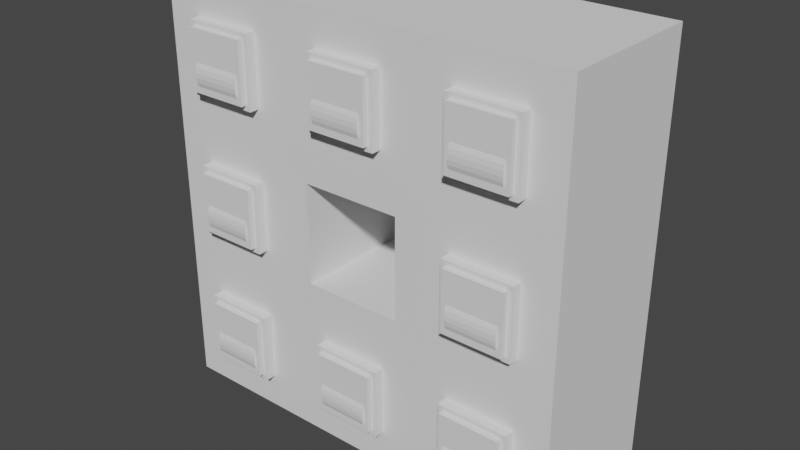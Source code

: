 # Source: Height_Knobs.blend  (saved by Blender 3.0.42; exported with 4.5.12 LTS)
import bpy
from mathutils import Matrix  # noqa: F401  (used for matrix-valued properties, if any)

bpy.ops.wm.read_factory_settings(use_empty=True)
scene = bpy.context.scene
scene.name = 'Scene'

# ---- materials (node trees are filled in below, after node groups)
mat_paper = bpy.data.materials.new('Paper')
mat_paperdark = bpy.data.materials.new('PaperDark')
mat_red = bpy.data.materials.new('Red')
mat_green = bpy.data.materials.new('Green')
mat_interactable = bpy.data.materials.new('Interactable')

# ---- material node trees

# ---- world
world_world = bpy.data.worlds.new('World'); scene.world = world_world
world_world.use_nodes = True; world_world.node_tree.nodes.clear()
_N = world_world.node_tree.nodes; _L = world_world.node_tree.links
n0 = _N.new('ShaderNodeOutputWorld'); n0.name = 'World Output'; n0.location = (300, 300)
n1 = _N.new('ShaderNodeBackground'); n1.name = 'Background'; n1.location = (10, 300)
n1.inputs[0].default_value = (0.05088, 0.05088, 0.05088, 1.0)
_L.new(n1.outputs[0], n0.inputs[0])
n0.is_active_output = True
world_world.color = (0.05088, 0.05088, 0.05088)
world_world.use_sun_shadow = False
world_world.sun_shadow_jitter_overblur = 0.0

# ---- meshes
me_cube = bpy.data.meshes.new('Cube')
me_cube.from_pydata([(-0.1, -0.3, 0.1), (-0.1, -0.3, -0.1), (0.23, -0.32, -0.05), (0.23, -0.32, 0.05), (0.33, -0.32, -0.05), (0.33, -0.32, 0.05), (0.21, -0.32, -0.07), (0.21, -0.32, 0.07), (0.35, -0.32, 0.07), (0.35, -0.32, -0.07), (0.21, -0.3, -0.07), (0.21, -0.3, 0.07), (0.35, -0.3, -0.07), (0.35, -0.3, 0.07), (0.42, -0.3, -0.14), (0.1, -0.01, 0.1), (0.1, -0.01, -0.1), (-0.1, -0.01, -0.1), (-0.1, -0.01, 0.1), (0.1, -0.3, -0.1), (0.1, -0.3, 0.1), (-0.42, -0.3, -0.14), (-0.21, -0.3, 0.07), (-0.21, -0.3, -0.07), (-0.35, -0.3, 0.07), (-0.35, -0.3, -0.07), (-0.21, -0.32, -0.07), (-0.21, -0.32, 0.07), (-0.35, -0.32, 0.07), (-0.35, -0.32, -0.07), (-0.23, -0.32, 0.05), (-0.23, -0.32, -0.05), (-0.33, -0.32, 0.05), (-0.33, -0.32, -0.05), (-0.42, -0.3, -0.42), (-0.21, -0.3, -0.21), (-0.21, -0.3, -0.35), (-0.35, -0.3, -0.21), (-0.35, -0.3, -0.35), (-0.21, -0.32, -0.35), (-0.21, -0.32, -0.21), (-0.35, -0.32, -0.21), (-0.35, -0.32, -0.35), (-0.23, -0.32, -0.23), (-0.23, -0.32, -0.33), (-0.33, -0.32, -0.23), (-0.33, -0.32, -0.33), (-0.05, -0.32, -0.33), (-0.05, -0.32, -0.23), (0.05, -0.32, -0.33), (0.05, -0.32, -0.23), (-0.07, -0.32, -0.35), (-0.07, -0.32, -0.21), (0.07, -0.32, -0.21), (0.07, -0.32, -0.35), (-0.07, -0.3, -0.35), (-0.07, -0.3, -0.21), (0.07, -0.3, -0.35), (0.07, -0.3, -0.21), (-0.14, -0.3, -0.42), (-0.14, -0.3, -0.14), (-0.14, -0.3, 0.42), (-0.14, -0.3, 0.14), (0.07, -0.3, 0.35), (0.07, -0.3, 0.21), (-0.07, -0.3, 0.35), (-0.07, -0.3, 0.21), (0.07, -0.32, 0.21), (0.07, -0.32, 0.35), (-0.07, -0.32, 0.35), (-0.07, -0.32, 0.21), (0.05, -0.32, 0.33), (0.05, -0.32, 0.23), (-0.05, -0.32, 0.33), (-0.05, -0.32, 0.23), (-0.33, -0.32, 0.23), (-0.33, -0.32, 0.33), (-0.23, -0.32, 0.23), (-0.23, -0.32, 0.33), (-0.35, -0.32, 0.21), (-0.35, -0.32, 0.35), (-0.21, -0.32, 0.35), (-0.21, -0.32, 0.21), (-0.35, -0.3, 0.21), (-0.35, -0.3, 0.35), (-0.21, -0.3, 0.21), (-0.21, -0.3, 0.35), (-0.42, -0.3, 0.14), (-0.42, -0.3, 0.42), (0.42, -0.3, 0.42), (0.42, -0.3, 0.14), (0.14, -0.3, 0.42), (0.14, -0.3, 0.14), (0.35, -0.3, 0.35), (0.35, -0.3, 0.21), (0.21, -0.3, 0.35), (0.21, -0.3, 0.21), (0.35, -0.32, 0.21), (0.35, -0.32, 0.35), (0.21, -0.32, 0.35), (0.21, -0.32, 0.21), (0.33, -0.32, 0.33), (0.33, -0.32, 0.23), (0.23, -0.32, 0.33), (0.23, -0.32, 0.23), (0.42, -0.3, -0.42), (0.14, -0.3, -0.14), (0.14, -0.3, -0.42), (0.35, -0.3, -0.21), (0.35, -0.3, -0.35), (0.21, -0.3, -0.21), (0.21, -0.3, -0.35), (0.35, -0.32, -0.35), (0.35, -0.32, -0.21), (0.21, -0.32, -0.21), (0.21, -0.32, -0.35), (0.33, -0.32, -0.23), (0.33, -0.32, -0.33), (0.23, -0.32, -0.23), (0.23, -0.32, -0.33), (0.42, 7.451e-09, -0.14), (-0.42, 2.235e-08, -0.14), (-0.42, 2.98e-08, -0.42), (-0.14, 2.98e-08, -0.42), (-0.14, 2.235e-08, 0.42), (-0.42, 2.98e-08, 0.14), (-0.42, 2.235e-08, 0.42), (0.42, 7.451e-09, 0.42), (0.42, 1.49e-08, 0.14), (0.14, 2.235e-08, 0.42), (0.42, 1.49e-08, -0.42), (0.14, 2.98e-08, -0.42), (0.23, -0.3, -0.05), (0.23, -0.3, 0.05), (0.33, -0.3, -0.05), (0.33, -0.3, 0.05), (-0.23, -0.3, 0.05), (-0.23, -0.3, -0.05), (-0.33, -0.3, 0.05), (-0.33, -0.3, -0.05), (-0.23, -0.3, -0.23), (-0.23, -0.3, -0.33), (-0.33, -0.3, -0.23), (-0.33, -0.3, -0.33), (-0.05, -0.3, -0.33), (-0.05, -0.3, -0.23), (0.05, -0.3, -0.33), (0.05, -0.3, -0.23), (0.05, -0.3, 0.33), (0.05, -0.3, 0.23), (-0.05, -0.3, 0.33), (-0.05, -0.3, 0.23), (-0.33, -0.3, 0.23), (-0.33, -0.3, 0.33), (-0.23, -0.3, 0.23), (-0.23, -0.3, 0.33), (0.33, -0.3, 0.33), (0.33, -0.3, 0.23), (0.23, -0.3, 0.33), (0.23, -0.3, 0.23), (0.33, -0.3, -0.23), (0.33, -0.3, -0.33), (0.23, -0.3, -0.23), (0.23, -0.3, -0.33), (0.23, -0.3, 2.235e-08), (0.33, -0.3, 1.863e-08), (-0.33, -0.3, 2.235e-08), (-0.23, -0.3, 1.863e-08), (-0.23, -0.3, -0.28), (-0.33, -0.3, -0.28), (-0.05, -0.3, -0.28), (0.05, -0.3, -0.28), (-0.05, -0.3, 0.28), (0.05, -0.3, 0.28), (-0.33, -0.3, 0.28), (-0.23, -0.3, 0.28), (0.33, -0.3, 0.28), (0.23, -0.3, 0.28), (0.33, -0.3, -0.28), (0.23, -0.3, -0.28)], [], [(12, 14, 90, 13), (13, 90, 92, 11), (10, 11, 92, 106), (2, 3, 7, 6), (12, 13, 8, 9), (13, 11, 7, 8), (10, 12, 9, 6), (6, 7, 11, 10), (5, 4, 9, 8), (3, 5, 8, 7), (4, 2, 6, 9), (10, 106, 14, 12), (60, 106, 19, 1), (106, 92, 20, 19), (62, 60, 1, 0), (17, 16, 15, 18), (1, 19, 16, 17), (0, 1, 17, 18), (20, 0, 18, 15), (19, 20, 15, 16), (92, 62, 0, 20), (30, 31, 26, 27), (32, 30, 27, 28), (31, 33, 29, 26), (25, 21, 60, 23), (23, 60, 62, 22), (25, 24, 87, 21), (22, 62, 87, 24), (29, 28, 24, 25), (23, 22, 27, 26), (25, 23, 26, 29), (22, 24, 28, 27), (33, 32, 28, 29), (36, 35, 40, 39), (38, 36, 39, 42), (35, 37, 41, 40), (38, 34, 59, 36), (43, 44, 39, 40), (44, 46, 42, 39), (45, 43, 40, 41), (42, 41, 37, 38), (36, 59, 60, 35), (35, 60, 21, 37), (38, 37, 21, 34), (46, 45, 41, 42), (57, 107, 106, 58), (58, 106, 60, 56), (55, 56, 60, 59), (47, 48, 52, 51), (57, 58, 53, 54), (58, 56, 52, 53), (55, 57, 54, 51), (51, 52, 56, 55), (50, 49, 54, 53), (48, 50, 53, 52), (49, 47, 51, 54), (55, 59, 107, 57), (71, 72, 67, 68), (73, 71, 68, 69), (72, 74, 70, 67), (66, 62, 92, 64), (64, 92, 91, 63), (66, 65, 61, 62), (63, 91, 61, 65), (70, 69, 65, 66), (64, 63, 68, 67), (66, 64, 67, 70), (63, 65, 69, 68), (74, 73, 69, 70), (85, 62, 61, 86), (86, 61, 88, 84), (83, 84, 88, 87), (75, 76, 80, 79), (85, 86, 81, 82), (86, 84, 80, 81), (83, 85, 82, 79), (79, 80, 84, 83), (78, 77, 82, 81), (76, 78, 81, 80), (77, 75, 79, 82), (83, 87, 62, 85), (94, 93, 98, 97), (96, 94, 97, 100), (93, 95, 99, 98), (96, 92, 90, 94), (101, 102, 97, 98), (102, 104, 100, 97), (103, 101, 98, 99), (100, 99, 95, 96), (94, 90, 89, 93), (93, 89, 91, 95), (96, 95, 91, 92), (104, 103, 99, 100), (109, 108, 113, 112), (111, 109, 112, 115), (108, 110, 114, 113), (111, 107, 105, 109), (116, 117, 112, 113), (117, 119, 115, 112), (118, 116, 113, 114), (115, 114, 110, 111), (109, 105, 14, 108), (108, 14, 106, 110), (111, 110, 106, 107), (119, 118, 114, 115), (107, 59, 123, 131), (91, 89, 127, 129), (89, 90, 128, 127), (88, 61, 124, 126), (105, 107, 131, 130), (90, 14, 120, 128), (14, 105, 130, 120), (87, 88, 126, 125), (21, 87, 125, 121), (59, 34, 122, 123), (61, 91, 129, 124), (34, 21, 121, 122), (47, 49, 146, 144), (43, 45, 142, 140), (102, 101, 156, 176, 157), (116, 118, 162, 160), (71, 73, 150, 148), (30, 32, 138, 136), (50, 48, 145, 147), (2, 4, 134, 132), (45, 46, 143, 169, 142), (5, 3, 133, 135), (101, 103, 158, 156), (118, 119, 163, 179, 162), (76, 75, 152, 174, 153), (49, 50, 147, 171, 146), (74, 72, 149, 151), (33, 31, 137, 139), (4, 5, 135, 165, 134), (103, 104, 159, 177, 158), (73, 74, 151, 172, 150), (32, 33, 139, 166, 138), (46, 44, 141, 143), (75, 77, 154, 152), (119, 117, 161, 163), (78, 76, 153, 155), (104, 102, 157, 159), (77, 78, 155, 175, 154), (48, 47, 144, 170, 145), (44, 43, 140, 168, 141), (3, 2, 132, 164, 133), (117, 116, 160, 178, 161), (72, 71, 148, 173, 149), (31, 30, 136, 167, 137), (166, 167, 136, 138), (141, 168, 169, 143), (172, 173, 148, 150), (153, 174, 175, 155), (157, 176, 177, 159), (178, 160, 162, 179), (176, 156, 158, 177), (174, 152, 154, 175), (149, 173, 172, 151), (145, 170, 171, 147), (170, 144, 146, 171), (168, 140, 142, 169), (137, 167, 166, 139), (133, 164, 165, 135), (164, 132, 134, 165), (161, 178, 179, 163)])
me_cube.polygons.foreach_set('material_index', [0, 0, 0, 1, 1, 1, 1, 1, 1, 1, 1, 0, 0, 0, 0, 0, 0, 0, 0, 0, 0, 1, 1, 1, 0, 0, 0, 0, 1, 1, 1, 1, 1, 1, 1, 1, 0, 1, 1, 1, 1, 0, 0, 0, 1, 0, 0, 0, 1, 1, 1, 1, 1, 1, 1, 1, 0, 1, 1, 1, 0, 0, 0, 0, 1, 1, 1, 1, 1, 0, 0, 0, 1, 1, 1, 1, 1, 1, 1, 1, 0, 1, 1, 1, 0, 1, 1, 1, 1, 0, 0, 0, 1, 1, 1, 1, 0, 1, 1, 1, 1, 0, 0, 0, 1, 0, 0, 0, 0, 0, 0, 0, 0, 0, 0, 0, 0, 1, 1, 1, 1, 1, 1, 1, 1, 1, 1, 1, 1, 1, 1, 1, 1, 1, 1, 1, 1, 1, 1, 1, 1, 1, 1, 1, 1, 1, 1, 1, 1, 2, 3, 2, 2, 3, 2, 2, 3, 3, 2, 3, 2, 3, 2, 3, 3])
_uv = me_cube.uv_layers.new(name='UVMap')
_uv.uv.foreach_set('vector', [0.4583, 0.2083, 0.5, 0.1667, 0.5, 0.3333, 0.4583, 0.2917, 0.4583, 0.2917, 0.5, 0.3333, 0.3333, 0.3333, 0.375, 0.2917, 0.375, 0.2083, 0.375, 0.2917, 0.3333, 0.3333, 0.3333, 0.1667, 0.8333, 0.7679, 0.7738, 0.7679, 0.7619, 0.756, 0.8452, 0.756, 0.881, 0.1667, 0.881, 0.08333, 0.8929, 0.08333, 0.8929, 0.1667, 0.8571, 0.3333, 0.8571, 0.25, 0.869, 0.25, 0.869, 0.3333, 0.8571, 0.1667, 0.8571, 0.08333, 0.869, 0.08333, 0.869, 0.1667, 0.8929, 0.3333, 0.8929, 0.4167, 0.881, 0.4167, 0.881, 0.3333, 0.7738, 0.8274, 0.8333, 0.8274, 0.8452, 0.8393, 0.7619, 0.8393, 0.7738, 0.7679, 0.7738, 0.8274, 0.7619, 0.8393, 0.7619, 0.756, 0.8333, 0.8274, 0.8333, 0.7679, 0.8452, 0.756, 0.8452, 0.8393, 0.375, 0.2083, 0.3333, 0.1667, 0.5, 0.1667, 0.4583, 0.2083, 0.1667, 0.1667, 0.3333, 0.1667, 0.3095, 0.1905, 0.1905, 0.1905, 0.3333, 0.1667, 0.3333, 0.3333, 0.3095, 0.3095, 0.3095, 0.1905, 0.1667, 0.3333, 0.1667, 0.1667, 0.1905, 0.1905, 0.1905, 0.3095, 0.4762, 0.6726, 0.5952, 0.6726, 0.5952, 0.7917, 0.4762, 0.7917, 0.4762, 0.6726, 0.3571, 0.6726, 0.3571, 0.5, 0.4762, 0.5, 0.619, 0.6726, 0.5, 0.6726, 0.5, 0.5, 0.619, 0.5, 0.7381, 0.6726, 0.619, 0.6726, 0.619, 0.5, 0.7381, 0.5, 0.4762, 0.8452, 0.3571, 0.8452, 0.3571, 0.6726, 0.4762, 0.6726, 0.3333, 0.3333, 0.1667, 0.3333, 0.1905, 0.3095, 0.3095, 0.3095, 0.6071, 0.8274, 0.6667, 0.8274, 0.6786, 0.8393, 0.5952, 0.8393, 0.6071, 0.7679, 0.6071, 0.8274, 0.5952, 0.8393, 0.5952, 0.756, 0.6667, 0.8274, 0.6667, 0.7679, 0.6786, 0.756, 0.6786, 0.8393, 0.04167, 0.2083, 2.98e-08, 0.1667, 0.1667, 0.1667, 0.125, 0.2083, 0.125, 0.2083, 0.1667, 0.1667, 0.1667, 0.3333, 0.125, 0.2917, 0.04167, 0.2083, 0.04167, 0.2917, 2.98e-08, 0.3333, 2.98e-08, 0.1667, 0.125, 0.2917, 0.1667, 0.3333, 2.98e-08, 0.3333, 0.04167, 0.2917, 0.8929, 0.25, 0.8929, 0.3333, 0.881, 0.3333, 0.881, 0.25, 0.881, 0.25, 0.881, 0.1667, 0.8929, 0.1667, 0.8929, 0.25, 0.8571, 0.08333, 0.8571, 0.0, 0.869, 5.96e-08, 0.869, 0.08333, 0.4881, 0.6667, 0.4881, 0.5833, 0.5, 0.5833, 0.5, 0.6667, 0.6667, 0.7679, 0.6071, 0.7679, 0.5952, 0.756, 0.6786, 0.756, 0.8929, 0.25, 0.8929, 0.1667, 0.9048, 0.1667, 0.9048, 0.25, 0.8452, 0.8393, 0.8452, 0.756, 0.8571, 0.756, 0.8571, 0.8393, 0.4881, 0.5833, 0.4881, 0.5, 0.5, 0.5, 0.5, 0.5833, 0.04167, 0.04167, 2.98e-08, 0.0, 0.1667, 2.98e-08, 0.125, 0.04167, 0.6905, 0.744, 0.75, 0.744, 0.7619, 0.756, 0.6786, 0.756, 0.75, 0.744, 0.75, 0.6845, 0.7619, 0.6726, 0.7619, 0.756, 0.6905, 0.6845, 0.6905, 0.744, 0.6786, 0.756, 0.6786, 0.6726, 0.8929, 0.5, 0.8929, 0.5833, 0.881, 0.5833, 0.881, 0.5, 0.125, 0.04167, 0.1667, 2.98e-08, 0.1667, 0.1667, 0.125, 0.125, 0.125, 0.125, 0.1667, 0.1667, 2.98e-08, 0.1667, 0.04167, 0.125, 0.04167, 0.04167, 0.04167, 0.125, 2.98e-08, 0.1667, 2.98e-08, 0.0, 0.75, 0.6845, 0.6905, 0.6845, 0.6786, 0.6726, 0.7619, 0.6726, 0.2917, 0.04167, 0.3333, 2.98e-08, 0.3333, 0.1667, 0.2917, 0.125, 0.2917, 0.125, 0.3333, 0.1667, 0.1667, 0.1667, 0.2083, 0.125, 0.2083, 0.04167, 0.2083, 0.125, 0.1667, 0.1667, 0.1667, 2.98e-08, 0.6667, 0.6845, 0.6071, 0.6845, 0.5952, 0.6726, 0.6786, 0.6726, 0.881, 0.08333, 0.881, 5.96e-08, 0.8929, 0.0, 0.8929, 0.08333, 0.869, 0.25, 0.869, 0.1667, 0.881, 0.1667, 0.881, 0.25, 0.8571, 0.8393, 0.8571, 0.756, 0.869, 0.756, 0.869, 0.8393, 0.8929, 0.5833, 0.8929, 0.6667, 0.881, 0.6667, 0.881, 0.5833, 0.6071, 0.744, 0.6667, 0.744, 0.6786, 0.756, 0.5952, 0.756, 0.6071, 0.6845, 0.6071, 0.744, 0.5952, 0.756, 0.5952, 0.6726, 0.6667, 0.744, 0.6667, 0.6845, 0.6786, 0.6726, 0.6786, 0.756, 0.2083, 0.04167, 0.1667, 2.98e-08, 0.3333, 2.98e-08, 0.2917, 0.04167, 0.6905, 0.8274, 0.75, 0.8274, 0.7619, 0.8393, 0.6786, 0.8393, 0.6905, 0.7679, 0.6905, 0.8274, 0.6786, 0.8393, 0.6786, 0.756, 0.75, 0.8274, 0.75, 0.7679, 0.7619, 0.756, 0.7619, 0.8393, 0.2083, 0.375, 0.1667, 0.3333, 0.3333, 0.3333, 0.2917, 0.375, 0.2917, 0.375, 0.3333, 0.3333, 0.3333, 0.5, 0.2917, 0.4583, 0.2083, 0.375, 0.2083, 0.4583, 0.1667, 0.5, 0.1667, 0.3333, 0.2917, 0.4583, 0.3333, 0.5, 0.1667, 0.5, 0.2083, 0.4583, 0.881, 0.25, 0.881, 0.3333, 0.869, 0.3333, 0.869, 0.25, 0.881, 0.8393, 0.881, 0.756, 0.8929, 0.756, 0.8929, 0.8393, 0.869, 0.1667, 0.869, 0.08333, 0.881, 0.08333, 0.881, 0.1667, 0.869, 0.08333, 0.869, 5.96e-08, 0.881, 0.0, 0.881, 0.08333, 0.75, 0.7679, 0.6905, 0.7679, 0.6786, 0.756, 0.7619, 0.756, 0.125, 0.375, 0.1667, 0.3333, 0.1667, 0.5, 0.125, 0.4583, 0.125, 0.4583, 0.1667, 0.5, 0.0, 0.5, 0.04167, 0.4583, 0.04167, 0.375, 0.04167, 0.4583, 0.0, 0.5, 2.98e-08, 0.3333, 0.8095, 0.5119, 0.75, 0.5119, 0.7381, 0.5, 0.8214, 0.5, 0.8929, 0.08333, 0.8929, 2.98e-08, 0.9048, 0.0, 0.9048, 0.08333, 0.4762, 0.5833, 0.4762, 0.5, 0.4881, 0.5, 0.4881, 0.5833, 0.8571, 0.25, 0.8571, 0.1667, 0.869, 0.1667, 0.869, 0.25, 0.881, 0.6726, 0.881, 0.756, 0.869, 0.756, 0.869, 0.6726, 0.75, 0.5714, 0.8095, 0.5714, 0.8214, 0.5833, 0.7381, 0.5833, 0.75, 0.5119, 0.75, 0.5714, 0.7381, 0.5833, 0.7381, 0.5, 0.8095, 0.5714, 0.8095, 0.5119, 0.8214, 0.5, 0.8214, 0.5833, 0.04167, 0.375, 2.98e-08, 0.3333, 0.1667, 0.3333, 0.125, 0.375, 0.8929, 0.1667, 0.8929, 0.08333, 0.9048, 0.08333, 0.9048, 0.1667, 0.4762, 0.6667, 0.4762, 0.5833, 0.4881, 0.5833, 0.4881, 0.6667, 0.8571, 0.756, 0.8571, 0.6726, 0.869, 0.6726, 0.869, 0.756, 0.375, 0.375, 0.3333, 0.3333, 0.5, 0.3333, 0.4583, 0.375, 0.7738, 0.744, 0.8333, 0.744, 0.8452, 0.756, 0.7619, 0.756, 0.8333, 0.744, 0.8333, 0.6845, 0.8452, 0.6726, 0.8452, 0.756, 0.7738, 0.6845, 0.7738, 0.744, 0.7619, 0.756, 0.7619, 0.6726, 0.881, 0.3333, 0.881, 0.4167, 0.869, 0.4167, 0.869, 0.3333, 0.4583, 0.375, 0.5, 0.3333, 0.5, 0.5, 0.4583, 0.4583, 0.4583, 0.4583, 0.5, 0.5, 0.3333, 0.5, 0.375, 0.4583, 0.375, 0.375, 0.375, 0.4583, 0.3333, 0.5, 0.3333, 0.3333, 0.8333, 0.6845, 0.7738, 0.6845, 0.7619, 0.6726, 0.8452, 0.6726, 0.869, 0.8393, 0.869, 0.756, 0.881, 0.756, 0.881, 0.8393, 0.8452, 0.756, 0.8452, 0.6726, 0.8571, 0.6726, 0.8571, 0.756, 0.8571, 0.4167, 0.8571, 0.3333, 0.869, 0.3333, 0.869, 0.4167, 0.375, 0.04167, 0.3333, 2.98e-08, 0.5, 2.98e-08, 0.4583, 0.04167, 0.75, 0.6548, 0.8095, 0.6548, 0.8214, 0.6667, 0.7381, 0.6667, 0.8095, 0.6548, 0.8095, 0.5952, 0.8214, 0.5833, 0.8214, 0.6667, 0.75, 0.5952, 0.75, 0.6548, 0.7381, 0.6667, 0.7381, 0.5833, 0.8929, 0.6726, 0.8929, 0.756, 0.881, 0.756, 0.881, 0.6726, 0.4583, 0.04167, 0.5, 2.98e-08, 0.5, 0.1667, 0.4583, 0.125, 0.4583, 0.125, 0.5, 0.1667, 0.3333, 0.1667, 0.375, 0.125, 0.375, 0.04167, 0.375, 0.125, 0.3333, 0.1667, 0.3333, 2.98e-08, 0.8095, 0.5952, 0.75, 0.5952, 0.7381, 0.5833, 0.8214, 0.5833, 0.1786, 0.8333, 0.1786, 0.6667, 0.3571, 0.6667, 0.3571, 0.8333, 0.0, 0.6667, 0.0, 0.5, 0.1786, 0.5, 0.1786, 0.6667, 0.5, 0.5, 0.5, 0.3333, 0.6786, 0.3333, 0.6786, 0.5, 0.0, 1.0, 0.0, 0.8333, 0.1786, 0.8333, 0.1786, 1.0, 0.1786, 1.0, 0.1786, 0.8333, 0.3571, 0.8333, 0.3571, 1.0, 0.5, 0.3333, 0.5, 0.1667, 0.6786, 0.1667, 0.6786, 0.3333, 0.5, 0.1667, 0.5, 0.0, 0.6786, 2.98e-08, 0.6786, 0.1667, 0.8571, 0.3333, 0.8571, 0.5, 0.6786, 0.5, 0.6786, 0.3333, 0.8571, 0.1667, 0.8571, 0.3333, 0.6786, 0.3333, 0.6786, 0.1667, 0.1786, 0.6667, 0.1786, 0.5, 0.3571, 0.5, 0.3571, 0.6667, 0.0, 0.8333, 0.0, 0.6667, 0.1786, 0.6667, 0.1786, 0.8333, 0.8571, 2.98e-08, 0.8571, 0.1667, 0.6786, 0.1667, 0.6786, 0.0, 0.8929, 0.8512, 0.8929, 0.7917, 0.9048, 0.7917, 0.9048, 0.8512, 0.8929, 0.7917, 0.8929, 0.7321, 0.9048, 0.7321, 0.9048, 0.7917, 0.8929, 0.4167, 0.8929, 0.4762, 0.881, 0.4762, 0.881, 0.4464, 0.881, 0.4167, 0.8929, 0.4286, 0.8929, 0.369, 0.9048, 0.369, 0.9048, 0.4286, 0.8929, 0.6429, 0.8929, 0.5833, 0.9048, 0.5833, 0.9048, 0.6429, 0.5, 0.9107, 0.5, 0.8512, 0.5119, 0.8512, 0.5119, 0.9107, 0.5238, 0.9107, 0.5238, 0.8512, 0.5357, 0.8512, 0.5357, 0.9107, 0.8929, 0.4881, 0.8929, 0.4286, 0.9048, 0.4286, 0.9048, 0.4881, 0.381, 0.9048, 0.381, 0.8452, 0.3929, 0.8452, 0.3929, 0.875, 0.3929, 0.9048, 0.4405, 0.9048, 0.4405, 0.8452, 0.4524, 0.8452, 0.4524, 0.9048, 0.4524, 0.9048, 0.4524, 0.8452, 0.4643, 0.8452, 0.4643, 0.9048, 0.8929, 0.369, 0.8929, 0.3095, 0.9048, 0.3095, 0.9048, 0.3393, 0.9048, 0.369, 0.6667, 0.8988, 0.6667, 0.8393, 0.6786, 0.8393, 0.6786, 0.869, 0.6786, 0.8988, 0.4167, 0.8452, 0.4167, 0.9048, 0.4048, 0.9048, 0.4048, 0.875, 0.4048, 0.8452, 0.4881, 0.9107, 0.4881, 0.8512, 0.5, 0.8512, 0.5, 0.9107, 0.4762, 0.9107, 0.4762, 0.8512, 0.4881, 0.8512, 0.4881, 0.9107, 0.8929, 0.8393, 0.8929, 0.8988, 0.881, 0.8988, 0.881, 0.869, 0.881, 0.8393, 0.869, 0.4762, 0.869, 0.4167, 0.881, 0.4167, 0.881, 0.4464, 0.881, 0.4762, 0.6548, 0.8988, 0.6548, 0.8393, 0.6667, 0.8393, 0.6667, 0.869, 0.6667, 0.8988, 0.7381, 0.8988, 0.7381, 0.8393, 0.75, 0.8393, 0.75, 0.869, 0.75, 0.8988, 0.8929, 0.7321, 0.8929, 0.6726, 0.9048, 0.6726, 0.9048, 0.7321, 0.5119, 0.9107, 0.5119, 0.8512, 0.5238, 0.8512, 0.5238, 0.9107, 0.4286, 0.9048, 0.4286, 0.8452, 0.4405, 0.8452, 0.4405, 0.9048, 0.8929, 0.5595, 0.8929, 0.5, 0.9048, 0.5, 0.9048, 0.5595, 0.4643, 0.9048, 0.4643, 0.8452, 0.4762, 0.8452, 0.4762, 0.9048, 0.869, 0.4167, 0.869, 0.4762, 0.8571, 0.4762, 0.8571, 0.4464, 0.8571, 0.4167, 0.3929, 0.9048, 0.3929, 0.8452, 0.4048, 0.8452, 0.4048, 0.875, 0.4048, 0.9048, 0.381, 0.8452, 0.381, 0.9048, 0.369, 0.9048, 0.369, 0.875, 0.369, 0.8452, 0.8929, 0.3095, 0.8929, 0.25, 0.9048, 0.25, 0.9048, 0.2798, 0.9048, 0.3095, 0.4286, 0.8452, 0.4286, 0.9048, 0.4167, 0.9048, 0.4167, 0.875, 0.4167, 0.8452, 0.7619, 0.8393, 0.7619, 0.8988, 0.75, 0.8988, 0.75, 0.869, 0.75, 0.8393, 0.369, 0.8452, 0.369, 0.9048, 0.3571, 0.9048, 0.3571, 0.875, 0.3571, 0.8452, 0.6786, 0.869, 0.7381, 0.869, 0.7381, 0.8988, 0.6786, 0.8988, 0.8214, 0.8393, 0.8214, 0.869, 0.7619, 0.869, 0.7619, 0.8393, 0.5952, 0.869, 0.6548, 0.869, 0.6548, 0.8988, 0.5952, 0.8988, 0.8214, 0.5595, 0.8214, 0.5298, 0.881, 0.5298, 0.881, 0.5595, 0.5357, 0.7917, 0.5357, 0.8214, 0.4762, 0.8214, 0.4762, 0.7917, 0.5952, 0.8214, 0.5952, 0.8512, 0.5357, 0.8512, 0.5357, 0.8214, 0.5357, 0.8214, 0.5357, 0.8512, 0.4762, 0.8512, 0.4762, 0.8214, 0.8214, 0.5298, 0.8214, 0.5, 0.881, 0.5, 0.881, 0.5298, 0.6548, 0.8393, 0.6548, 0.869, 0.5952, 0.869, 0.5952, 0.8393, 0.8214, 0.8988, 0.8214, 0.869, 0.881, 0.869, 0.881, 0.8988, 0.8214, 0.869, 0.8214, 0.8393, 0.881, 0.8393, 0.881, 0.869, 0.8214, 0.869, 0.8214, 0.8988, 0.7619, 0.8988, 0.7619, 0.869, 0.7381, 0.8393, 0.7381, 0.869, 0.6786, 0.869, 0.6786, 0.8393, 0.8214, 0.6429, 0.8214, 0.6131, 0.881, 0.6131, 0.881, 0.6429, 0.8214, 0.6131, 0.8214, 0.5833, 0.881, 0.5833, 0.881, 0.6131, 0.5952, 0.7917, 0.5952, 0.8214, 0.5357, 0.8214, 0.5357, 0.7917])
me_cube.materials.append(mat_paper)
me_cube.materials.append(mat_paperdark)
me_cube.materials.append(mat_red)
me_cube.materials.append(mat_green)
me_cube.use_remesh_fix_poles = True
me_cube.use_remesh_preserve_attributes = False
me_cube.update()
me_cube_001 = bpy.data.meshes.new('Cube.001')
me_cube_001.from_pydata([(-0.05, 2.384e-08, -2.608e-08), (-0.05, 2.384e-08, 0.05), (0.05, 2.384e-08, -2.608e-08), (0.05, 2.384e-08, 0.05), (-0.05, -0.02, -2.608e-08), (-0.05, -0.02, 0.05), (0.05, -0.02, -2.608e-08), (0.05, -0.02, 0.05), (-0.05, -0.03036, 0.003318), (-0.05, -0.03036, 0.04668), (-0.05, -0.03287, 0.01108), (-0.05, -0.03419, 0.0202), (-0.05, -0.03419, 0.0298), (-0.05, -0.03287, 0.03892), (0.05, -0.03036, 0.04668), (0.05, -0.03036, 0.003318), (0.05, -0.03287, 0.03892), (0.05, -0.03419, 0.0298), (0.05, -0.03419, 0.0202), (0.05, -0.03287, 0.01108)], [], [(0, 1, 3, 2), (3, 1, 5, 7), (4, 5, 1, 0), (2, 3, 7, 6), (5, 4, 8, 10, 11, 12, 13, 9), (0, 2, 6, 4), (6, 7, 14, 16, 17, 18, 19, 15), (4, 6, 15, 8), (8, 15, 19, 10), (10, 19, 18, 11), (11, 18, 17, 12), (12, 17, 16, 13), (13, 16, 14, 9), (7, 5, 9, 14)])
me_cube_001.polygons.foreach_set('material_index', [0, 0, 0, 0, 0, 0, 0, 0, 0, 1, 0, 1, 0, 0])
_uv = me_cube_001.uv_layers.new(name='UVMap')
_uv.uv.foreach_set('vector', [2.831e-08, 0.0, 0.3239, 2.421e-07, 0.3239, 0.6477, 0.0, 0.6477, 0.6047, 0.6477, 0.6047, 1.192e-07, 0.7327, 1.192e-07, 0.7327, 0.6477, 0.4158, 0.9716, 0.4158, 0.6477, 0.5453, 0.6477, 0.5453, 0.9716, 0.3239, 0.6477, 0.3239, 0.9716, 0.1943, 0.9716, 0.1943, 0.6477, 0.4158, 0.6477, 0.4158, 0.9716, 0.3486, 0.9501, 0.3324, 0.8998, 0.3239, 0.8407, 0.3239, 0.7786, 0.3324, 0.7195, 0.3486, 0.6692, 1.0, 2.235e-08, 1.0, 0.6477, 0.872, 0.6477, 0.872, 2.235e-08, 0.1943, 0.6477, 0.1943, 0.9716, 0.1272, 0.9501, 0.111, 0.8998, 0.1024, 0.8407, 0.1024, 0.7786, 0.111, 0.7195, 0.1272, 0.6692, 0.872, 2.235e-08, 0.872, 0.6477, 0.8024, 0.6477, 0.8024, 0.0, 0.3239, 0.6477, 0.3239, 4.843e-08, 0.3741, 4.843e-08, 0.3741, 0.6477, 0.3741, 0.6477, 0.3741, 4.843e-08, 0.4332, 2.235e-08, 0.4332, 0.6477, 0.4332, 0.6477, 0.4332, 2.235e-08, 0.4954, 2.235e-08, 0.4954, 0.6477, 0.4954, 0.6477, 0.4954, 2.235e-08, 0.5545, 0.0, 0.5545, 0.6477, 0.5545, 0.6477, 0.5545, 0.0, 0.6047, 0.0, 0.6047, 0.6477, 0.7327, 0.6477, 0.7327, 1.192e-07, 0.8024, 0.0, 0.8024, 0.6477])
me_cube_001.materials.append(mat_paperdark)
me_cube_001.materials.append(mat_paper)
me_cube_001.use_remesh_fix_poles = True
me_cube_001.use_remesh_preserve_attributes = False
me_cube_001.update()
me_cube_002 = bpy.data.meshes.new('Cube.002')
me_cube_002.from_pydata([(-2.384e-08, -0.01, -0.11), (-2.384e-08, -0.01, 0.11), (-2.384e-08, 0.01, -0.11), (-2.384e-08, 0.01, 0.11), (0.11, -0.01, -0.11), (0.11, -0.01, 0.11), (0.11, 0.01, -0.11), (0.11, 0.01, 0.11)], [], [(0, 1, 3, 2), (2, 3, 7, 6), (6, 7, 5, 4), (4, 5, 1, 0), (2, 6, 4, 0), (7, 3, 1, 5)])
_uv = me_cube_002.uv_layers.new(name='UVMap')
_uv.uv.foreach_set('vector', [0.9286, 0.0, 0.9286, 0.7857, 0.8571, 0.7857, 0.8571, 0.0, 0.3929, 2.98e-08, 0.3929, 0.7857, 0.0, 0.7857, 5.215e-08, 0.0, 0.8571, 0.0, 0.8571, 0.7857, 0.7857, 0.7857, 0.7857, 0.0, 0.7857, 2.98e-08, 0.7857, 0.7857, 0.3929, 0.7857, 0.3929, 0.0, 1.0, 0.3929, 1.0, 0.7857, 0.9286, 0.7857, 0.9286, 0.3929, 1.0, 0.0, 1.0, 0.3929, 0.9286, 0.3929, 0.9286, 0.0])
me_cube_002.materials.append(mat_paperdark)
me_cube_002.use_remesh_fix_poles = True
me_cube_002.use_remesh_preserve_attributes = False
me_cube_002.update()
me_cube_004 = bpy.data.meshes.new('Cube.004')
me_cube_004.from_pydata([(-0.6, -0.2, -0.6), (-0.6, -0.2, 0.6), (-0.6, 2.384e-07, -0.6), (-0.6, 2.384e-07, 0.6), (0.6, -0.2, -0.6), (0.6, -0.2, 0.6), (0.6, 2.384e-07, -0.6), (0.6, 2.384e-07, 0.6)], [], [(0, 1, 3, 2), (2, 3, 7, 6), (6, 7, 5, 4), (4, 5, 1, 0), (2, 6, 4, 0), (7, 3, 1, 5)])
_uv = me_cube_004.uv_layers.new(name='UVMap')
_uv.uv.foreach_set('vector', [0.375, 0.0, 0.625, 0.0, 0.625, 0.25, 0.375, 0.25, 0.375, 0.25, 0.625, 0.25, 0.625, 0.5, 0.375, 0.5, 0.375, 0.5, 0.625, 0.5, 0.625, 0.75, 0.375, 0.75, 0.375, 0.75, 0.625, 0.75, 0.625, 1.0, 0.375, 1.0, 0.125, 0.5, 0.375, 0.5, 0.375, 0.75, 0.125, 0.75, 0.625, 0.5, 0.875, 0.5, 0.875, 0.75, 0.625, 0.75])
me_cube_004.materials.append(mat_interactable)
me_cube_004.use_remesh_fix_poles = True
me_cube_004.use_remesh_preserve_attributes = False
me_cube_004.update()
me_cube_005 = bpy.data.meshes.new('Cube.005')
me_cube_005.from_pydata([(-0.6, -0.2, -0.6), (-0.6, -0.2, 0.6), (-0.6, 2.384e-07, -0.6), (-0.6, 2.384e-07, 0.6), (0.6, -0.2, -0.6), (0.6, -0.2, 0.6), (0.6, 2.384e-07, -0.6), (0.6, 2.384e-07, 0.6)], [], [(0, 1, 3, 2), (2, 3, 7, 6), (6, 7, 5, 4), (4, 5, 1, 0), (2, 6, 4, 0), (7, 3, 1, 5)])
_uv = me_cube_005.uv_layers.new(name='UVMap')
_uv.uv.foreach_set('vector', [0.375, 0.0, 0.625, 0.0, 0.625, 0.25, 0.375, 0.25, 0.375, 0.25, 0.625, 0.25, 0.625, 0.5, 0.375, 0.5, 0.375, 0.5, 0.625, 0.5, 0.625, 0.75, 0.375, 0.75, 0.375, 0.75, 0.625, 0.75, 0.625, 1.0, 0.375, 1.0, 0.125, 0.5, 0.375, 0.5, 0.375, 0.75, 0.125, 0.75, 0.625, 0.5, 0.875, 0.5, 0.875, 0.75, 0.625, 0.75])
me_cube_005.materials.append(mat_interactable)
me_cube_005.use_remesh_fix_poles = True
me_cube_005.use_remesh_preserve_attributes = False
me_cube_005.update()
me_cube_006 = bpy.data.meshes.new('Cube.006')
me_cube_006.from_pydata([(-0.6, -0.2, -0.6), (-0.6, -0.2, 0.6), (-0.6, 2.384e-07, -0.6), (-0.6, 2.384e-07, 0.6), (0.6, -0.2, -0.6), (0.6, -0.2, 0.6), (0.6, 2.384e-07, -0.6), (0.6, 2.384e-07, 0.6)], [], [(0, 1, 3, 2), (2, 3, 7, 6), (6, 7, 5, 4), (4, 5, 1, 0), (2, 6, 4, 0), (7, 3, 1, 5)])
_uv = me_cube_006.uv_layers.new(name='UVMap')
_uv.uv.foreach_set('vector', [0.375, 0.0, 0.625, 0.0, 0.625, 0.25, 0.375, 0.25, 0.375, 0.25, 0.625, 0.25, 0.625, 0.5, 0.375, 0.5, 0.375, 0.5, 0.625, 0.5, 0.625, 0.75, 0.375, 0.75, 0.375, 0.75, 0.625, 0.75, 0.625, 1.0, 0.375, 1.0, 0.125, 0.5, 0.375, 0.5, 0.375, 0.75, 0.125, 0.75, 0.625, 0.5, 0.875, 0.5, 0.875, 0.75, 0.625, 0.75])
me_cube_006.materials.append(mat_interactable)
me_cube_006.use_remesh_fix_poles = True
me_cube_006.use_remesh_preserve_attributes = False
me_cube_006.update()
me_cube_007 = bpy.data.meshes.new('Cube.007')
me_cube_007.from_pydata([(-0.6, -0.2, -0.6), (-0.6, -0.2, 0.6), (-0.6, 2.384e-07, -0.6), (-0.6, 2.384e-07, 0.6), (0.6, -0.2, -0.6), (0.6, -0.2, 0.6), (0.6, 2.384e-07, -0.6), (0.6, 2.384e-07, 0.6)], [], [(0, 1, 3, 2), (2, 3, 7, 6), (6, 7, 5, 4), (4, 5, 1, 0), (2, 6, 4, 0), (7, 3, 1, 5)])
_uv = me_cube_007.uv_layers.new(name='UVMap')
_uv.uv.foreach_set('vector', [0.375, 0.0, 0.625, 0.0, 0.625, 0.25, 0.375, 0.25, 0.375, 0.25, 0.625, 0.25, 0.625, 0.5, 0.375, 0.5, 0.375, 0.5, 0.625, 0.5, 0.625, 0.75, 0.375, 0.75, 0.375, 0.75, 0.625, 0.75, 0.625, 1.0, 0.375, 1.0, 0.125, 0.5, 0.375, 0.5, 0.375, 0.75, 0.125, 0.75, 0.625, 0.5, 0.875, 0.5, 0.875, 0.75, 0.625, 0.75])
me_cube_007.materials.append(mat_interactable)
me_cube_007.use_remesh_fix_poles = True
me_cube_007.use_remesh_preserve_attributes = False
me_cube_007.update()
me_cube_008 = bpy.data.meshes.new('Cube.008')
me_cube_008.from_pydata([(-0.6, -0.2, -0.6), (-0.6, -0.2, 0.6), (-0.6, 2.384e-07, -0.6), (-0.6, 2.384e-07, 0.6), (0.6, -0.2, -0.6), (0.6, -0.2, 0.6), (0.6, 2.384e-07, -0.6), (0.6, 2.384e-07, 0.6)], [], [(0, 1, 3, 2), (2, 3, 7, 6), (6, 7, 5, 4), (4, 5, 1, 0), (2, 6, 4, 0), (7, 3, 1, 5)])
_uv = me_cube_008.uv_layers.new(name='UVMap')
_uv.uv.foreach_set('vector', [0.375, 0.0, 0.625, 0.0, 0.625, 0.25, 0.375, 0.25, 0.375, 0.25, 0.625, 0.25, 0.625, 0.5, 0.375, 0.5, 0.375, 0.5, 0.625, 0.5, 0.625, 0.75, 0.375, 0.75, 0.375, 0.75, 0.625, 0.75, 0.625, 1.0, 0.375, 1.0, 0.125, 0.5, 0.375, 0.5, 0.375, 0.75, 0.125, 0.75, 0.625, 0.5, 0.875, 0.5, 0.875, 0.75, 0.625, 0.75])
me_cube_008.materials.append(mat_interactable)
me_cube_008.use_remesh_fix_poles = True
me_cube_008.use_remesh_preserve_attributes = False
me_cube_008.update()
me_cube_009 = bpy.data.meshes.new('Cube.009')
me_cube_009.from_pydata([(-0.6, -0.2, -0.6), (-0.6, -0.2, 0.6), (-0.6, 2.384e-07, -0.6), (-0.6, 2.384e-07, 0.6), (0.6, -0.2, -0.6), (0.6, -0.2, 0.6), (0.6, 2.384e-07, -0.6), (0.6, 2.384e-07, 0.6)], [], [(0, 1, 3, 2), (2, 3, 7, 6), (6, 7, 5, 4), (4, 5, 1, 0), (2, 6, 4, 0), (7, 3, 1, 5)])
_uv = me_cube_009.uv_layers.new(name='UVMap')
_uv.uv.foreach_set('vector', [0.375, 0.0, 0.625, 0.0, 0.625, 0.25, 0.375, 0.25, 0.375, 0.25, 0.625, 0.25, 0.625, 0.5, 0.375, 0.5, 0.375, 0.5, 0.625, 0.5, 0.625, 0.75, 0.375, 0.75, 0.375, 0.75, 0.625, 0.75, 0.625, 1.0, 0.375, 1.0, 0.125, 0.5, 0.375, 0.5, 0.375, 0.75, 0.125, 0.75, 0.625, 0.5, 0.875, 0.5, 0.875, 0.75, 0.625, 0.75])
me_cube_009.materials.append(mat_interactable)
me_cube_009.use_remesh_fix_poles = True
me_cube_009.use_remesh_preserve_attributes = False
me_cube_009.update()
me_cube_010 = bpy.data.meshes.new('Cube.010')
me_cube_010.from_pydata([(-0.6, -0.2, -0.6), (-0.6, -0.2, 0.6), (-0.6, 2.384e-07, -0.6), (-0.6, 2.384e-07, 0.6), (0.6, -0.2, -0.6), (0.6, -0.2, 0.6), (0.6, 2.384e-07, -0.6), (0.6, 2.384e-07, 0.6)], [], [(0, 1, 3, 2), (2, 3, 7, 6), (6, 7, 5, 4), (4, 5, 1, 0), (2, 6, 4, 0), (7, 3, 1, 5)])
_uv = me_cube_010.uv_layers.new(name='UVMap')
_uv.uv.foreach_set('vector', [0.375, 0.0, 0.625, 0.0, 0.625, 0.25, 0.375, 0.25, 0.375, 0.25, 0.625, 0.25, 0.625, 0.5, 0.375, 0.5, 0.375, 0.5, 0.625, 0.5, 0.625, 0.75, 0.375, 0.75, 0.375, 0.75, 0.625, 0.75, 0.625, 1.0, 0.375, 1.0, 0.125, 0.5, 0.375, 0.5, 0.375, 0.75, 0.125, 0.75, 0.625, 0.5, 0.875, 0.5, 0.875, 0.75, 0.625, 0.75])
me_cube_010.materials.append(mat_interactable)
me_cube_010.use_remesh_fix_poles = True
me_cube_010.use_remesh_preserve_attributes = False
me_cube_010.update()
me_cube_011 = bpy.data.meshes.new('Cube.011')
me_cube_011.from_pydata([(-0.6, -0.2, -0.6), (-0.6, -0.2, 0.6), (-0.6, 2.384e-07, -0.6), (-0.6, 2.384e-07, 0.6), (0.6, -0.2, -0.6), (0.6, -0.2, 0.6), (0.6, 2.384e-07, -0.6), (0.6, 2.384e-07, 0.6)], [], [(0, 1, 3, 2), (2, 3, 7, 6), (6, 7, 5, 4), (4, 5, 1, 0), (2, 6, 4, 0), (7, 3, 1, 5)])
_uv = me_cube_011.uv_layers.new(name='UVMap')
_uv.uv.foreach_set('vector', [0.375, 0.0, 0.625, 0.0, 0.625, 0.25, 0.375, 0.25, 0.375, 0.25, 0.625, 0.25, 0.625, 0.5, 0.375, 0.5, 0.375, 0.5, 0.625, 0.5, 0.625, 0.75, 0.375, 0.75, 0.375, 0.75, 0.625, 0.75, 0.625, 1.0, 0.375, 1.0, 0.125, 0.5, 0.375, 0.5, 0.375, 0.75, 0.125, 0.75, 0.625, 0.5, 0.875, 0.5, 0.875, 0.75, 0.625, 0.75])
me_cube_011.materials.append(mat_interactable)
me_cube_011.use_remesh_fix_poles = True
me_cube_011.use_remesh_preserve_attributes = False
me_cube_011.update()
arm_armature = bpy.data.armatures.new('Armature')  # bones are not reproduced

# ---- objects
ob_base = bpy.data.objects.new('Base', me_cube)
ob_box1 = bpy.data.objects.new('Box1', me_cube_001)
ob_box2 = bpy.data.objects.new('Box2', me_cube_001)
ob_box3 = bpy.data.objects.new('Box3', me_cube_001)
ob_box4 = bpy.data.objects.new('Box4', me_cube_001)
ob_box5 = bpy.data.objects.new('Box5', me_cube_001)
ob_box6 = bpy.data.objects.new('Box6', me_cube_001)
ob_box7 = bpy.data.objects.new('Box7', me_cube_001)
ob_box8 = bpy.data.objects.new('Box8', me_cube_001)
ob_doorleft = bpy.data.objects.new('DoorLeft', me_cube_002)
ob_doorright = bpy.data.objects.new('DoorRight', me_cube_002)
ob_armature = bpy.data.objects.new('Armature', arm_armature)
ob_in1 = bpy.data.objects.new('IN1', me_cube_004)
ob_in2 = bpy.data.objects.new('IN2', me_cube_005)
ob_in3 = bpy.data.objects.new('IN3', me_cube_006)
ob_in4 = bpy.data.objects.new('IN4', me_cube_007)
ob_in5 = bpy.data.objects.new('IN5', me_cube_008)
ob_in6 = bpy.data.objects.new('IN6', me_cube_009)
ob_in7 = bpy.data.objects.new('IN7', me_cube_010)
ob_in8 = bpy.data.objects.new('IN8', me_cube_011)

# ---- transforms, parenting, visibility, modifiers, constraints
ob_base.location = (0.0, 0.0, 0.0)
ob_box1.parent = ob_base
ob_box1.location = (-0.28, -0.3, 0.23)
ob_box2.parent = ob_base
ob_box2.location = (0.0, -0.3, 0.23)
ob_box3.parent = ob_base
ob_box3.location = (0.28, -0.3, 0.23)
ob_box4.parent = ob_base
ob_box4.location = (-0.28, -0.3, -0.05)
ob_box5.parent = ob_base
ob_box5.location = (0.28, -0.3, -0.05)
ob_box6.parent = ob_base
ob_box6.location = (-0.28, -0.3, -0.33)
ob_box7.parent = ob_base
ob_box7.location = (0.0, -0.3, -0.33)
ob_box8.parent = ob_base
ob_box8.location = (0.28, -0.3, -0.33)
ob_doorleft.parent = ob_armature
ob_doorleft.matrix_parent_inverse = Matrix(((2.709e-07, 1.954e-07, -1.0, 2.98e-08), (1.0, 3.895e-15, 2.709e-07, -8.074e-15), (5.295e-14, -1.0, -1.954e-07, 5.824e-15), (-0.0, 0.0, 0.0, 1.0)))
ob_doorleft.location = (-0.11, 0.0, 0.0)
ob_doorright.parent = ob_armature
ob_doorright.matrix_parent_inverse = Matrix(((2.709e-07, 4.299e-08, 1.0, -2.98e-08), (-1.0, 1.165e-14, 2.709e-07, -8.074e-15), (1.165e-14, -1.0, 4.299e-08, -1.281e-15), (-0.0, 0.0, -0.0, 1.0)))
ob_doorright.location = (0.11, 0.0, 0.0)
ob_doorright.rotation_euler = (-2.687e-07, 3.142, 1.175e-14)
ob_armature.location = (0.0, 0.0, 0.0)
ob_in1.parent = ob_base
ob_in1.location = (-0.28, -0.31, 0.28)
ob_in1.scale = (0.1, 0.1, 0.1)
ob_in2.parent = ob_base
ob_in2.location = (0.0, -0.31, 0.28)
ob_in2.scale = (0.1, 0.1, 0.1)
ob_in3.parent = ob_base
ob_in3.location = (0.28, -0.31, 0.28)
ob_in3.scale = (0.1, 0.1, 0.1)
ob_in4.parent = ob_base
ob_in4.location = (-0.28, -0.31, 0.0)
ob_in4.scale = (0.1, 0.1, 0.1)
ob_in5.parent = ob_base
ob_in5.location = (0.28, -0.31, 0.0)
ob_in5.scale = (0.1, 0.1, 0.1)
ob_in6.parent = ob_base
ob_in6.location = (-0.28, -0.31, -0.28)
ob_in6.scale = (0.1, 0.1, 0.1)
ob_in7.parent = ob_base
ob_in7.location = (0.0, -0.31, -0.28)
ob_in7.scale = (0.1, 0.1, 0.1)
ob_in8.parent = ob_base
ob_in8.location = (0.28, -0.31, -0.28)
ob_in8.scale = (0.1, 0.1, 0.1)

# ---- collection membership
scene.collection.objects.link(ob_base)
scene.collection.objects.link(ob_box1)
scene.collection.objects.link(ob_box2)
scene.collection.objects.link(ob_box3)
scene.collection.objects.link(ob_box4)
scene.collection.objects.link(ob_box5)
scene.collection.objects.link(ob_box6)
scene.collection.objects.link(ob_box7)
scene.collection.objects.link(ob_box8)
scene.collection.objects.link(ob_doorleft)
scene.collection.objects.link(ob_doorright)
scene.collection.objects.link(ob_armature)
scene.collection.objects.link(ob_in1)
scene.collection.objects.link(ob_in2)
scene.collection.objects.link(ob_in3)
scene.collection.objects.link(ob_in4)
scene.collection.objects.link(ob_in5)
scene.collection.objects.link(ob_in6)
scene.collection.objects.link(ob_in7)
scene.collection.objects.link(ob_in8)

# ---- scene / render settings (as saved in the file)
scene.frame_start = 0; scene.frame_end = 60; scene.frame_set(0)
scene.render.engine = 'BLENDER_EEVEE_NEXT'
scene.render.fps = 60
scene.cycles.sampling_pattern = 'TABULATED_SOBOL'
scene.cycles.use_light_tree = False
scene.view_settings.view_transform = 'Filmic'
bpy.context.view_layer.update()

# ---- added for rendering (the .blend has no active camera and no usable light): camera, sun
cam_auto = bpy.data.cameras.new('AutoCamera')
cam_auto.lens = 50.0
cam_auto.sensor_width = 36.0
cam_auto.clip_end = 1000.0
ob_auto_camera = bpy.data.objects.new('AutoCamera', cam_auto)
scene.collection.objects.link(ob_auto_camera)
ob_auto_camera.location = (1.14177, -1.53722, 0.913419)
ob_auto_camera.rotation_euler = (1.09748, -7.21219e-08, 0.694738)
scene.camera = ob_auto_camera
light_auto_sun = bpy.data.lights.new('AutoSun', 'SUN')
light_auto_sun.energy = 3.0
light_auto_sun.angle = 0.0523599
ob_auto_sun = bpy.data.objects.new('AutoSun', light_auto_sun)
scene.collection.objects.link(ob_auto_sun)
ob_auto_sun.rotation_euler = (0.872665, 0.174533, 0.523599)
bpy.context.view_layer.update()
